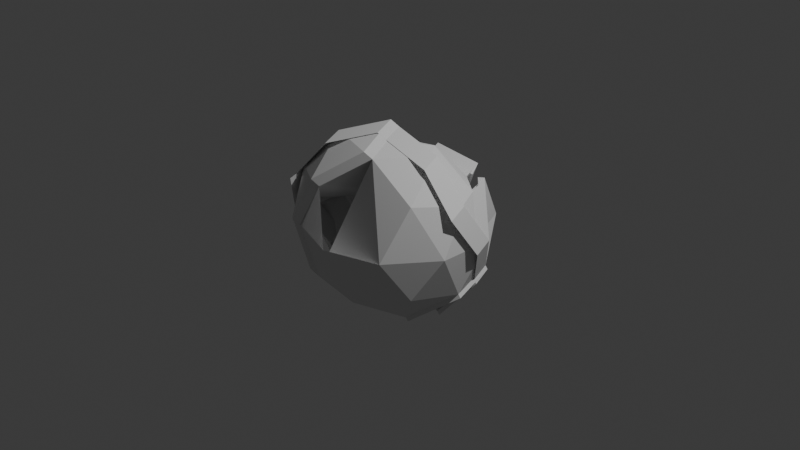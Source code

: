 # Source: debris1.blend  (saved by Blender 4.4.32; exported with 4.5.12 LTS)
import bpy
from mathutils import Matrix  # noqa: F401  (used for matrix-valued properties, if any)

bpy.ops.wm.read_factory_settings(use_empty=True)
scene = bpy.context.scene
scene.name = 'Scene'

# ---- collections
col_collection = bpy.data.collections.new('Collection'); scene.collection.children.link(col_collection)

# ---- world
world_world = bpy.data.worlds.new('World'); scene.world = world_world
world_world.use_nodes = True; world_world.node_tree.nodes.clear()
_N = world_world.node_tree.nodes; _L = world_world.node_tree.links
n0 = _N.new('ShaderNodeOutputWorld'); n0.name = 'World Output'; n0.location = (300, 300)
n1 = _N.new('ShaderNodeBackground'); n1.name = 'Background'; n1.location = (10, 300)
n1.inputs[0].default_value = (0.05088, 0.05088, 0.05088, 1.0)
_L.new(n1.outputs[0], n0.inputs[0])
n0.is_active_output = True
world_world.color = (0.05088, 0.05088, 0.05088)
world_world.sun_shadow_jitter_overblur = 0.0

# ---- cameras
cam_camera = bpy.data.cameras.new('Camera')
cam_camera.clip_end = 100.0
cam_camera.ortho_scale = 7.314

# ---- lights
light_light = bpy.data.lights.new('Light', 'POINT')
light_light.energy = 1000.0
light_light.shadow_soft_size = 0.1

# ---- meshes
me_icosphere = bpy.data.meshes.new('Icosphere')
me_icosphere.from_pydata([(0.0, 0.0, -1.0), (0.7236, -0.5257, -0.4472), (-0.2764, -0.8506, -0.4472), (-0.8944, 0.0, -0.4472), (-0.2764, 0.8506, -0.4472), (0.7236, 0.5257, -0.4472), (-0.7236, -0.5257, 0.4472), (-0.7236, 0.5257, 0.4472), (0.2764, 0.8506, 0.4472), (0.8944, 0.0, 0.4472), (0.0, 0.0, 1.0), (-0.1625, -0.5, -0.8507), (0.4253, -0.309, -0.8507), (0.2629, -0.809, -0.5257), (0.8506, 0.0, -0.5257), (0.4253, 0.309, -0.8507), (-0.5257, 0.0, -0.8507), (-0.1625, 0.5, -0.8507), (-0.6882, 0.5, -0.5257), (0.2629, 0.809, -0.5257), (0.9511, -0.309, 0.0), (0.9511, 0.309, 0.0), (0.0, -1.0, 0.0), (0.5878, -0.809, 0.0), (-0.9511, -0.309, 0.0), (-0.5878, -0.809, 0.0), (-0.5878, 0.809, 0.0), (-0.9511, 0.309, 0.0), (0.5878, 0.809, 0.0), (0.0, 1.0, 0.0), (0.6882, -0.5, 0.5257), (-0.2629, -0.809, 0.5257), (-0.8506, 0.0, 0.5257), (-0.2629, 0.809, 0.5257), (0.6882, 0.5, 0.5257), (0.1625, -0.5, 0.8507), (0.5257, 0.0, 0.8507), (-0.8337, -0.2297, -0.506), (-0.6657, 0.3852, 0.3817), (0.3343, 0.7101, 0.3817), (-0.5299, 0.6684, -0.06554), (0.05791, 0.8594, -0.06554), (-0.205, 0.6684, 0.4602), (0.6696, 0.4865, -0.4493), (0.8971, 0.2698, -0.002094), (0.5338, 0.7698, -0.002094), (0.6342, 0.4608, 0.5236), (0.02468, 0.004038, -1.036), (0.7483, 0.5298, -0.4834), (0.45, -0.305, -0.8868), (0.8753, 0.004038, -0.5619), (0.45, 0.313, -0.8868), (-0.8264, -0.03089, -0.3657), (-0.4577, -0.03089, -0.7691), (-0.09441, 0.4691, -0.7691), (-0.6201, 0.4691, -0.4442), (-0.656, -0.5161, 0.4287), (-0.8835, -0.2994, -0.01855), (-0.8835, 0.3186, -0.01855), (-0.7831, 0.009599, 0.5072), (-0.08747, -0.02858, -0.9434), (-0.3639, -0.8792, -0.3906), (-0.9819, -0.02858, -0.3906), (-0.8111, -0.5543, 0.5038), (-0.08747, -0.02858, 1.057), (-0.2499, -0.5286, -0.794), (-0.6132, -0.02858, -0.794), (-1.039, -0.3376, 0.0566), (-0.6753, -0.8376, 0.0566), (-1.039, 0.2804, 0.0566), (-0.3503, -0.8376, 0.5823), (-0.9381, -0.02858, 0.5823), (0.07498, -0.5286, 0.9073), (-0.5128, -0.3376, 0.9073), (-0.06279, -0.02454, -0.9795), (-0.5452, -0.05947, -0.7125), (-0.7435, -0.5447, 0.4853), (-0.2156, 0.6209, -0.506), (0.7844, 0.296, -0.506), (-0.6628, 0.296, 0.3885), (0.3371, 0.6209, 0.3885), (0.9552, -0.2297, 0.3885), (0.06076, -0.2297, 0.9413), (0.4861, 0.07928, -0.9094), (-0.465, -0.2297, -0.9094), (-0.1017, 0.2703, -0.9094), (-0.6274, 0.2703, -0.5845), (0.3236, 0.5793, -0.5845), (1.012, 0.07928, -0.05874), (-0.8903, -0.5387, -0.05874), (-0.527, 0.5793, -0.05874), (-0.8903, 0.07928, -0.05874), (0.6485, 0.5793, -0.05874), (0.06076, 0.7703, -0.05874), (-0.2021, 0.5793, 0.467), (0.7489, 0.2703, 0.467), (0.5865, -0.2297, 0.7919), (-0.3646, 0.07928, 0.7919), (0.2232, 0.2703, 0.7919), (-0.6049, 0.1554, 0.3229), (-0.1442, 0.4387, 0.4015), (-0.3067, -0.06129, 0.7264), (0.8091, 0.3, -0.5421), (0.5108, 0.08332, -0.9455), (-0.9211, -0.2583, -0.4493), (-0.7503, -0.784, 0.4451), (-0.7503, 0.2674, 0.4451), (-0.02671, -0.2583, 0.9979), (-0.5524, -0.2583, -0.8528), (-0.7149, 0.2417, -0.5279), (-0.9778, -0.5673, -0.002131), (-0.9778, 0.0507, -0.002131), (-0.8774, -0.2583, 0.5236), (-0.452, -0.5673, 0.8485), (-0.452, 0.0507, 0.8485)], [], [(0, 12, 11), (1, 12, 14), (56, 6, 63, 76), (0, 16, 17), (0, 17, 15), (1, 14, 20), (2, 13, 22), (1, 20, 23), (2, 22, 25), (31, 35, 72, 70), (34, 21, 44, 46), (16, 53, 75, 66), (7, 26, 90, 79), (73, 64, 107, 113), (3, 24, 89, 37), (33, 8, 39, 42), (2, 11, 65, 61), (35, 10, 64, 72), (33, 42, 100, 94), (25, 31, 70, 68), (2, 25, 68, 61), (35, 36, 10), (35, 30, 36), (30, 9, 36), (51, 15, 83, 103), (28, 34, 46, 45), (38, 7, 79, 99), (71, 63, 105, 112), (8, 29, 41, 39), (29, 26, 40, 41), (9, 21, 88, 81), (32, 27, 58, 59), (6, 32, 59, 56), (5, 21, 88, 78), (25, 22, 31), (23, 20, 30), (20, 9, 30), (36, 9, 81, 96), (10, 36, 96, 82), (24, 27, 91, 89), (48, 51, 103, 102), (63, 67, 110, 105), (6, 24, 67, 63), (69, 71, 112, 111), (13, 2, 11, 12, 1), (22, 13, 23), (13, 1, 23), (20, 21, 9), (20, 14, 21), (14, 5, 21), (8, 33, 94, 80), (16, 66, 108, 84), (18, 3, 37, 86), (16, 17, 85, 84), (3, 18, 55, 52), (17, 16, 53, 54), (28, 34, 21, 14, 12, 11, 16, 17, 19), (5, 14, 50, 48), (17, 18, 86, 85), (0, 15, 51, 47), (11, 2, 22, 23, 30, 35, 4, 17, 0), (66, 62, 104, 108), (41, 42, 39), (41, 40, 42), (40, 38, 42), (26, 7, 38, 40), (26, 29, 93, 90), (43, 45, 44), (44, 45, 46), (5, 28, 45, 43), (21, 5, 43, 44), (50, 51, 48), (50, 49, 51), (49, 47, 51), (14, 12, 49, 50), (12, 0, 47, 49), (26, 35, 31, 22, 25, 24, 27, 40), (54, 53, 55), (53, 52, 55), (18, 17, 54, 55), (16, 3, 52, 53), (58, 57, 59), (57, 56, 59), (27, 24, 57, 58), (24, 6, 56, 57), (60, 65, 66), (42, 38, 99, 100), (63, 70, 73), (3, 16, 84, 37), (29, 8, 80, 93), (15, 17, 85, 83), (34, 28, 92, 95), (73, 72, 64), (73, 70, 72), (28, 5, 78, 92), (68, 70, 63), (64, 10, 82, 107), (67, 68, 63), (16, 0, 60, 66), (11, 16, 66, 65), (63, 73, 113, 105), (21, 34, 95, 88), (47, 0, 60, 74), (27, 32, 71, 69), (0, 11, 65, 60), (24, 25, 68, 67), (5, 48, 102, 78), (32, 6, 63, 71), (77, 86, 90), (78, 87, 92), (77, 90, 93), (37, 89, 110, 104), (80, 94, 98), (81, 95, 96), (96, 98, 82), (96, 95, 98), (95, 80, 98), (98, 97, 82), (98, 94, 97), (86, 37, 104, 109), (88, 95, 81), (92, 80, 95), (79, 97, 101, 99), (97, 79, 106, 114), (37, 84, 108, 104), (92, 93, 80), (92, 87, 93), (87, 77, 93), (90, 91, 79), (90, 86, 91), (89, 91, 111, 110), (83, 87, 78), (83, 85, 87), (85, 77, 87), (85, 86, 77), (83, 78, 102, 103), (100, 99, 101), (97, 94, 100, 101), (104, 110, 111), (106, 112, 114), (114, 113, 107), (114, 112, 113), (112, 105, 113), (111, 112, 106), (109, 104, 111), (91, 86, 109, 111), (82, 97, 114, 107), (79, 91, 111, 106)])
_uv = me_icosphere.uv_layers.new(name='UVMap')
_uv.uv.foreach_set('vector', [0.1818, 0.0, 0.2273, 0.07873, 0.1364, 0.07873, 0.2727, 0.1575, 0.3182, 0.07873, 0.3636, 0.1575, 0.9091, 0.3149, 0.9091, 0.3149, 0.9091, 0.3149, 0.9091, 0.3149, 0.7273, 0.0, 0.7727, 0.07873, 0.6818, 0.07873, 0.5455, 0.0, 0.5909, 0.07873, 0.5, 0.07873, 0.2727, 0.1575, 0.3636, 0.1575, 0.3182, 0.2362, 0.09091, 0.1575, 0.1818, 0.1575, 0.1364, 0.2362, 0.2727, 0.1575, 0.3182, 0.2362, 0.2273, 0.2362, 0.09091, 0.1575, 0.1364, 0.2362, 0.04546, 0.2362, 0.09091, 0.3149, 0.1364, 0.3937, 0.1364, 0.3937, 0.09091, 0.3149, 0.4545, 0.3149, 0.4091, 0.2362, 0.4091, 0.2362, 0.4545, 0.3149, 0.7727, 0.07873, 0.7727, 0.07873, 0.7727, 0.07873, 0.7727, 0.07873, 0.7273, 0.3149, 0.6818, 0.2362, 0.6818, 0.2362, 0.7273, 0.3149, 0.04546, 0.3937, 0.09091, 0.4724, 0.09091, 0.4724, 0.04546, 0.3937, 0.0, 0.0, 0.0, 0.0, 0.0, 0.0, 0.0, 0.0, 0.6364, 0.3149, 0.5455, 0.3149, 0.5455, 0.3149, 0.6364, 0.3149, 0.09091, 0.1575, 0.1364, 0.07873, 0.1364, 0.07873, 0.09091, 0.1575, 0.2273, 0.3937, 0.2727, 0.4724, 0.2727, 0.4724, 0.2273, 0.3937, 0.6364, 0.3149, 0.6364, 0.3149, 0.6364, 0.3149, 0.6364, 0.3149, 0.04546, 0.2362, 0.09091, 0.3149, 0.09091, 0.3149, 0.04546, 0.2362, 0.09091, 0.1575, 0.04546, 0.2362, 0.04546, 0.2362, 0.09091, 0.1575, 0.2273, 0.3937, 0.3182, 0.3937, 0.2727, 0.4724, 0.2273, 0.3937, 0.2727, 0.3149, 0.3182, 0.3937, 0.2727, 0.3149, 0.3636, 0.3149, 0.3182, 0.3937, 0.5, 0.07873, 0.5, 0.07873, 0.5, 0.07873, 0.5, 0.07873, 0.5, 0.2362, 0.4545, 0.3149, 0.4545, 0.3149, 0.5, 0.2362, 0.7273, 0.3149, 0.7273, 0.3149, 0.7273, 0.3149, 0.7273, 0.3149, 0.8182, 0.3149, 0.9091, 0.3149, 0.9091, 0.3149, 0.8182, 0.3149, 0.5455, 0.3149, 0.5909, 0.2362, 0.5909, 0.2362, 0.5455, 0.3149, 0.5909, 0.2362, 0.6818, 0.2362, 0.6818, 0.2362, 0.5909, 0.2362, 0.3636, 0.3149, 0.4091, 0.2362, 0.4091, 0.2362, 0.3636, 0.3149, 0.8182, 0.3149, 0.7727, 0.2362, 0.7727, 0.2362, 0.8182, 0.3149, 0.9091, 0.3149, 0.8182, 0.3149, 0.8182, 0.3149, 0.9091, 0.3149, 0.4545, 0.1575, 0.4091, 0.2362, 0.4091, 0.2362, 0.4545, 0.1575, 0.04546, 0.2362, 0.1364, 0.2362, 0.09091, 0.3149, 0.2273, 0.2362, 0.3182, 0.2362, 0.2727, 0.3149, 0.3182, 0.2362, 0.3636, 0.3149, 0.2727, 0.3149, 0.3182, 0.3937, 0.3636, 0.3149, 0.3636, 0.3149, 0.3182, 0.3937, 0.2727, 0.4724, 0.3182, 0.3937, 0.3182, 0.3937, 0.2727, 0.4724, 0.8636, 0.2362, 0.7727, 0.2362, 0.7727, 0.2362, 0.8636, 0.2362, 0.4545, 0.1575, 0.4091, 0.07873, 0.4091, 0.07873, 0.4545, 0.1575, 0.9091, 0.3149, 0.8636, 0.2362, 0.8636, 0.2362, 0.9091, 0.3149, 0.9091, 0.3149, 0.8636, 0.2362, 0.8636, 0.2362, 0.9091, 0.3149, 0.7727, 0.2362, 0.8182, 0.3149, 0.8182, 0.3149, 0.7727, 0.2362, 0.1818, 0.1575, 0.09091, 0.1575, 0.1364, 0.07873, 0.2273, 0.07873, 0.2727, 0.1575, 0.1364, 0.2362, 0.1818, 0.1575, 0.2273, 0.2362, 0.1818, 0.1575, 0.2727, 0.1575, 0.2273, 0.2362, 0.3182, 0.2362, 0.4091, 0.2362, 0.3636, 0.3149, 0.3182, 0.2362, 0.3636, 0.1575, 0.4091, 0.2362, 0.3636, 0.1575, 0.4545, 0.1575, 0.4091, 0.2362, 0.5455, 0.3149, 0.6364, 0.3149, 0.6364, 0.3149, 0.5455, 0.3149, 0.7727, 0.07873, 0.7727, 0.07873, 0.7727, 0.07873, 0.7727, 0.07873, 0.7273, 0.1575, 0.8182, 0.1575, 0.8182, 0.1575, 0.7273, 0.1575, 0.7727, 0.07873, 0.6818, 0.07873, 0.6818, 0.07873, 0.7727, 0.07873, 0.8182, 0.1575, 0.7273, 0.1575, 0.7273, 0.1575, 0.8182, 0.1575, 0.6818, 0.07873, 0.7727, 0.07873, 0.7727, 0.07873, 0.6818, 0.07873, 0.5, 0.2362, 0.4545, 0.3149, 0.4091, 0.2362, 0.3636, 0.1575, 0.3182, 0.07873, 0.1364, 0.07873, 0.8636, 0.07873, 0.6818, 0.07873, 0.5455, 0.1575, 0.4545, 0.1575, 0.3636, 0.1575, 0.3636, 0.1575, 0.4545, 0.1575, 0.6818, 0.07873, 0.7273, 0.1575, 0.7273, 0.1575, 0.6818, 0.07873, 0.5455, 0.0, 0.5, 0.07873, 0.5, 0.07873, 0.5455, 0.0, 0.0, 0.0, 0.0, 0.0, 0.0, 0.0, 0.0, 0.0, 0.0, 0.0, 0.0, 0.0, 0.0, 0.0, 0.0, 0.0, 0.0, 0.0, 0.0, 0.0, 0.0, 0.0, 0.0, 0.0, 0.0, 0.0, 0.5909, 0.2362, 0.6364, 0.3149, 0.5455, 0.3149, 0.5909, 0.2362, 0.6818, 0.2362, 0.6364, 0.3149, 0.6818, 0.2362, 0.7273, 0.3149, 0.6364, 0.3149, 0.6818, 0.2362, 0.7273, 0.3149, 0.7273, 0.3149, 0.6818, 0.2362, 0.6818, 0.2362, 0.5909, 0.2362, 0.5909, 0.2362, 0.6818, 0.2362, 0.4545, 0.1575, 0.5, 0.2362, 0.4091, 0.2362, 0.4091, 0.2362, 0.5, 0.2362, 0.4545, 0.3149, 0.4545, 0.1575, 0.5, 0.2362, 0.5, 0.2362, 0.4545, 0.1575, 0.4091, 0.2362, 0.4545, 0.1575, 0.4545, 0.1575, 0.4091, 0.2362, 0.3636, 0.1575, 0.4091, 0.07873, 0.4545, 0.1575, 0.3636, 0.1575, 0.3182, 0.07873, 0.4091, 0.07873, 0.3182, 0.07873, 0.3636, 0.0, 0.4091, 0.07873, 0.3636, 0.1575, 0.3182, 0.07873, 0.3182, 0.07873, 0.3636, 0.1575, 0.2273, 0.07873, 0.1818, 0.0, 0.1818, 0.0, 0.2273, 0.07873, 0.6818, 0.2362, 0.1364, 0.3937, 0.09091, 0.3149, 0.1364, 0.2362, 0.04546, 0.2362, 0.8636, 0.2362, 0.7727, 0.2362, 0.6818, 0.2362, 0.6818, 0.07873, 0.7727, 0.07873, 0.7273, 0.1575, 0.7727, 0.07873, 0.8182, 0.1575, 0.7273, 0.1575, 0.7273, 0.1575, 0.6818, 0.07873, 0.6818, 0.07873, 0.7273, 0.1575, 0.0, 0.0, 0.0, 0.0, 0.0, 0.0, 0.0, 0.0, 0.7727, 0.2362, 0.8636, 0.2362, 0.8182, 0.3149, 0.8636, 0.2362, 0.9091, 0.3149, 0.8182, 0.3149, 0.7727, 0.2362, 0.8636, 0.2362, 0.8636, 0.2362, 0.7727, 0.2362, 0.8636, 0.2362, 0.9091, 0.3149, 0.9091, 0.3149, 0.8636, 0.2362, 0.9091, 0.0, 0.9545, 0.07873, 0.8636, 0.07873, 0.6364, 0.3149, 0.7273, 0.3149, 0.7273, 0.3149, 0.6364, 0.3149, 0.0, 0.3149, 0.09091, 0.3149, 0.04546, 0.3937, 0.0, 0.0, 0.0, 0.0, 0.0, 0.0, 0.0, 0.0, 0.5909, 0.2362, 0.5455, 0.3149, 0.5455, 0.3149, 0.5909, 0.2362, 0.5, 0.07873, 0.5909, 0.07873, 0.5909, 0.07873, 0.5, 0.07873, 0.4545, 0.3149, 0.5, 0.2362, 0.5, 0.2362, 0.4545, 0.3149, 0.04546, 0.3937, 0.1364, 0.3937, 0.09091, 0.4724, 0.04546, 0.3937, 0.09091, 0.3149, 0.1364, 0.3937, 0.5, 0.2362, 0.4545, 0.1575, 0.4545, 0.1575, 0.5, 0.2362, 0.04546, 0.2362, 0.09091, 0.3149, 0.0, 0.3149, 0.2727, 0.4724, 0.2727, 0.4724, 0.2727, 0.4724, 0.2727, 0.4724, 0.8636, 0.2362, 0.9545, 0.2362, 0.9091, 0.3149, 0.7727, 0.07873, 0.7273, 0.0, 0.7273, 0.0, 0.7727, 0.07873, 0.1364, 0.07873, 0.8636, 0.07873, 0.8636, 0.07873, 0.1364, 0.07873, 0.0, 0.3149, 0.04546, 0.3937, 0.04546, 0.3937, 0.0, 0.3149, 0.4091, 0.2362, 0.4545, 0.3149, 0.4545, 0.3149, 0.4091, 0.2362, 0.5455, 0.0, 0.5455, 0.0, 0.5455, 0.0, 0.5455, 0.0, 0.7727, 0.2362, 0.8182, 0.3149, 0.8182, 0.3149, 0.7727, 0.2362, 0.1818, 0.0, 0.1364, 0.07873, 0.1364, 0.07873, 0.1818, 0.0, 0.8636, 0.2362, 0.04546, 0.2362, 0.04546, 0.2362, 0.8636, 0.2362, 0.4545, 0.1575, 0.4545, 0.1575, 0.4545, 0.1575, 0.4545, 0.1575, 0.8182, 0.3149, 0.9091, 0.3149, 0.9091, 0.3149, 0.8182, 0.3149, 0.6364, 0.1575, 0.7273, 0.1575, 0.6818, 0.2362, 0.4545, 0.1575, 0.5455, 0.1575, 0.5, 0.2362, 0.6364, 0.1575, 0.6818, 0.2362, 0.5909, 0.2362, 0.0, 0.0, 0.0, 0.0, 0.0, 0.0, 0.0, 0.0, 0.5455, 0.3149, 0.6364, 0.3149, 0.5909, 0.3937, 0.3636, 0.3149, 0.4545, 0.3149, 0.4091, 0.3937, 0.4091, 0.3937, 0.5, 0.3937, 0.4545, 0.4724, 0.4091, 0.3937, 0.4545, 0.3149, 0.5, 0.3937, 0.4545, 0.3149, 0.5455, 0.3149, 0.5, 0.3937, 0.5909, 0.3937, 0.6818, 0.3937, 0.6364, 0.4724, 0.5909, 0.3937, 0.6364, 0.3149, 0.6818, 0.3937, 0.7273, 0.1575, 0.8182, 0.1575, 0.8182, 0.1575, 0.7273, 0.1575, 0.4091, 0.2362, 0.4545, 0.3149, 0.3636, 0.3149, 0.5, 0.2362, 0.5455, 0.3149, 0.4545, 0.3149, 0.7273, 0.3149, 0.7727, 0.3937, 0.7727, 0.3937, 0.7273, 0.3149, 0.7727, 0.3937, 0.7273, 0.3149, 0.7273, 0.3149, 0.7727, 0.3937, 0.0, 0.0, 0.0, 0.0, 0.0, 0.0, 0.0, 0.0, 0.5, 0.2362, 0.5909, 0.2362, 0.5455, 0.3149, 0.5, 0.2362, 0.5455, 0.1575, 0.5909, 0.2362, 0.5455, 0.1575, 0.6364, 0.1575, 0.5909, 0.2362, 0.6818, 0.2362, 0.7727, 0.2362, 0.7273, 0.3149, 0.6818, 0.2362, 0.7273, 0.1575, 0.7727, 0.2362, 0.8636, 0.2362, 0.7727, 0.2362, 0.7727, 0.2362, 0.8636, 0.2362, 0.5, 0.07873, 0.5455, 0.1575, 0.4545, 0.1575, 0.5, 0.07873, 0.5909, 0.07873, 0.5455, 0.1575, 0.5909, 0.07873, 0.6364, 0.1575, 0.5455, 0.1575, 0.6818, 0.07873, 0.7273, 0.1575, 0.6364, 0.1575, 0.5, 0.07873, 0.4545, 0.1575, 0.4545, 0.1575, 0.5, 0.07873, 0.6364, 0.3149, 0.7273, 0.3149, 0.6818, 0.3937, 0.6818, 0.3937, 0.6364, 0.3149, 0.6364, 0.3149, 0.6818, 0.3937, 0.8182, 0.1575, 0.8636, 0.2362, 0.7727, 0.2362, 0.7273, 0.3149, 0.8182, 0.3149, 0.7727, 0.3937, 0.7727, 0.3937, 0.8636, 0.3937, 0.8182, 0.4724, 0.7727, 0.3937, 0.8182, 0.3149, 0.8636, 0.3937, 0.8182, 0.3149, 0.9091, 0.3149, 0.8636, 0.3937, 0.7727, 0.2362, 0.8182, 0.3149, 0.7273, 0.3149, 0.7273, 0.1575, 0.8182, 0.1575, 0.7727, 0.2362, 0.7727, 0.2362, 0.7273, 0.1575, 0.7273, 0.1575, 0.7727, 0.2362, 0.6364, 0.4724, 0.6818, 0.3937, 0.6818, 0.3937, 0.6364, 0.4724, 0.7273, 0.3149, 0.7727, 0.2362, 0.7727, 0.2362, 0.7273, 0.3149])
me_icosphere.update()

# ---- objects
ob_light = bpy.data.objects.new('Light', light_light)
ob_camera = bpy.data.objects.new('Camera', cam_camera)
ob_icosphere = bpy.data.objects.new('Icosphere', me_icosphere)

# ---- transforms, parenting, visibility, modifiers, constraints
ob_light.location = (4.076, 1.005, 5.904)
ob_light.rotation_euler = (0.6503, 0.05522, 1.866)
ob_light.lock_rotations_4d = False
ob_light.empty_display_type = 'ARROWS'
ob_light.color = (0.0, 0.0, 0.0, 0.0)
ob_light.lineart.crease_threshold = 0.0
ob_camera.location = (7.359, -6.926, 4.958)
ob_camera.rotation_euler = (1.109, 0.0, 0.8149)
ob_camera.lock_rotations_4d = False
ob_camera.empty_display_type = 'ARROWS'
ob_camera.color = (0.0, 0.0, 0.0, 0.0)
ob_camera.display_type = 'WIRE'
ob_camera.lineart.crease_threshold = 0.0
ob_icosphere.location = (0.0, 0.0, 0.0)

# ---- collection membership
col_collection.objects.link(ob_light)
col_collection.objects.link(ob_camera)
col_collection.objects.link(ob_icosphere)

# ---- scene / render settings (as saved in the file)
scene.camera = ob_camera
scene.frame_start = 1; scene.frame_end = 250; scene.frame_set(1)
scene.render.engine = 'BLENDER_EEVEE_NEXT'
bpy.context.view_layer.update()
